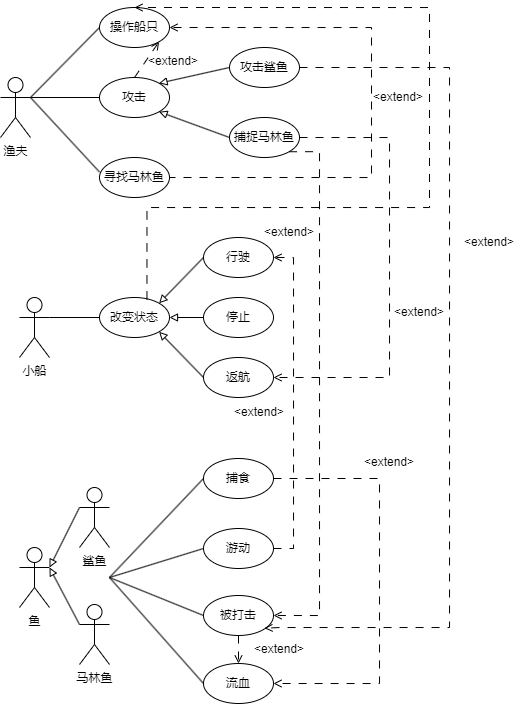

The diagram above was exported from draw.io. Its source (the exported page's mxGraphModel, read from the mxfile embedded in the PNG):
<mxGraphModel dx="757" dy="681" grid="1" gridSize="10" guides="1" tooltips="1" connect="1" arrows="1" fold="1" page="1" pageScale="1" pageWidth="827" pageHeight="1169" math="0" shadow="0">
  <root>
    <mxCell id="0" />
    <mxCell id="1" parent="0" />
    <mxCell id="a0_Y8HoA8iCjuZJ2-91r-8" style="rounded=0;orthogonalLoop=1;jettySize=auto;html=1;exitX=1;exitY=0.3333333333333333;exitDx=0;exitDy=0;exitPerimeter=0;entryX=0;entryY=0.5;entryDx=0;entryDy=0;endArrow=none;endFill=0;" edge="1" parent="1" source="a0_Y8HoA8iCjuZJ2-91r-1" target="a0_Y8HoA8iCjuZJ2-91r-5">
      <mxGeometry relative="1" as="geometry" />
    </mxCell>
    <mxCell id="a0_Y8HoA8iCjuZJ2-91r-1" value="渔夫" style="shape=umlActor;verticalLabelPosition=bottom;verticalAlign=top;html=1;outlineConnect=0;" vertex="1" parent="1">
      <mxGeometry x="71" y="180" width="30" height="60" as="geometry" />
    </mxCell>
    <mxCell id="a0_Y8HoA8iCjuZJ2-91r-4" value="小船" style="shape=umlActor;verticalLabelPosition=bottom;verticalAlign=top;html=1;outlineConnect=0;" vertex="1" parent="1">
      <mxGeometry x="90" y="400" width="30" height="60" as="geometry" />
    </mxCell>
    <mxCell id="a0_Y8HoA8iCjuZJ2-91r-5" value="操作船只" style="ellipse;whiteSpace=wrap;html=1;" vertex="1" parent="1">
      <mxGeometry x="170" y="110" width="70" height="40" as="geometry" />
    </mxCell>
    <mxCell id="a0_Y8HoA8iCjuZJ2-91r-6" value="攻击" style="ellipse;whiteSpace=wrap;html=1;" vertex="1" parent="1">
      <mxGeometry x="170" y="180" width="70" height="40" as="geometry" />
    </mxCell>
    <mxCell id="a0_Y8HoA8iCjuZJ2-91r-15" style="edgeStyle=orthogonalEdgeStyle;rounded=0;orthogonalLoop=1;jettySize=auto;html=1;dashed=1;dashPattern=8 8;endArrow=open;endFill=0;" edge="1" parent="1">
      <mxGeometry relative="1" as="geometry">
        <mxPoint x="222" y="280" as="sourcePoint" />
        <mxPoint x="240" y="130" as="targetPoint" />
        <Array as="points">
          <mxPoint x="442" y="280" />
          <mxPoint x="442" y="130" />
        </Array>
      </mxGeometry>
    </mxCell>
    <mxCell id="a0_Y8HoA8iCjuZJ2-91r-7" value="寻找马林鱼" style="ellipse;whiteSpace=wrap;html=1;" vertex="1" parent="1">
      <mxGeometry x="170" y="260" width="70" height="40" as="geometry" />
    </mxCell>
    <mxCell id="a0_Y8HoA8iCjuZJ2-91r-9" style="rounded=0;orthogonalLoop=1;jettySize=auto;html=1;exitX=1;exitY=0.3333333333333333;exitDx=0;exitDy=0;exitPerimeter=0;entryX=0;entryY=0.363;entryDx=0;entryDy=0;endArrow=none;endFill=0;entryPerimeter=0;" edge="1" parent="1" source="a0_Y8HoA8iCjuZJ2-91r-1" target="a0_Y8HoA8iCjuZJ2-91r-7">
      <mxGeometry relative="1" as="geometry">
        <mxPoint x="130" y="210" as="sourcePoint" />
        <mxPoint x="180" y="140" as="targetPoint" />
      </mxGeometry>
    </mxCell>
    <mxCell id="a0_Y8HoA8iCjuZJ2-91r-10" style="rounded=0;orthogonalLoop=1;jettySize=auto;html=1;exitX=1;exitY=0.3333333333333333;exitDx=0;exitDy=0;exitPerimeter=0;entryX=0;entryY=0.5;entryDx=0;entryDy=0;endArrow=none;endFill=0;" edge="1" parent="1" source="a0_Y8HoA8iCjuZJ2-91r-1" target="a0_Y8HoA8iCjuZJ2-91r-6">
      <mxGeometry relative="1" as="geometry">
        <mxPoint x="140" y="220" as="sourcePoint" />
        <mxPoint x="190" y="150" as="targetPoint" />
      </mxGeometry>
    </mxCell>
    <mxCell id="a0_Y8HoA8iCjuZJ2-91r-13" style="rounded=0;orthogonalLoop=1;jettySize=auto;html=1;exitX=0;exitY=0.5;exitDx=0;exitDy=0;entryX=1;entryY=0;entryDx=0;entryDy=0;endArrow=block;endFill=0;" edge="1" parent="1" source="a0_Y8HoA8iCjuZJ2-91r-11" target="a0_Y8HoA8iCjuZJ2-91r-6">
      <mxGeometry relative="1" as="geometry" />
    </mxCell>
    <mxCell id="a0_Y8HoA8iCjuZJ2-91r-11" value="攻击鲨鱼" style="ellipse;whiteSpace=wrap;html=1;" vertex="1" parent="1">
      <mxGeometry x="300" y="150" width="70" height="40" as="geometry" />
    </mxCell>
    <mxCell id="a0_Y8HoA8iCjuZJ2-91r-12" value="捕捉马林鱼" style="ellipse;whiteSpace=wrap;html=1;" vertex="1" parent="1">
      <mxGeometry x="300" y="220" width="70" height="40" as="geometry" />
    </mxCell>
    <mxCell id="a0_Y8HoA8iCjuZJ2-91r-14" style="rounded=0;orthogonalLoop=1;jettySize=auto;html=1;exitX=0;exitY=0.5;exitDx=0;exitDy=0;entryX=1;entryY=1;entryDx=0;entryDy=0;endArrow=block;endFill=0;" edge="1" parent="1" source="a0_Y8HoA8iCjuZJ2-91r-12" target="a0_Y8HoA8iCjuZJ2-91r-6">
      <mxGeometry relative="1" as="geometry">
        <mxPoint x="320" y="194" as="sourcePoint" />
        <mxPoint x="250" y="210" as="targetPoint" />
      </mxGeometry>
    </mxCell>
    <mxCell id="a0_Y8HoA8iCjuZJ2-91r-17" style="rounded=0;orthogonalLoop=1;jettySize=auto;html=1;entryX=1;entryY=1;entryDx=0;entryDy=0;dashed=1;dashPattern=8 8;endArrow=open;endFill=0;exitX=0.5;exitY=0;exitDx=0;exitDy=0;" edge="1" parent="1" source="a0_Y8HoA8iCjuZJ2-91r-6" target="a0_Y8HoA8iCjuZJ2-91r-5">
      <mxGeometry relative="1" as="geometry">
        <mxPoint x="250" y="290" as="sourcePoint" />
        <mxPoint x="250" y="140" as="targetPoint" />
      </mxGeometry>
    </mxCell>
    <mxCell id="a0_Y8HoA8iCjuZJ2-91r-18" value="&amp;lt;extend&amp;gt;" style="text;strokeColor=none;align=center;fillColor=none;html=1;verticalAlign=middle;whiteSpace=wrap;rounded=0;" vertex="1" parent="1">
      <mxGeometry x="214" y="149" width="60" height="30" as="geometry" />
    </mxCell>
    <mxCell id="a0_Y8HoA8iCjuZJ2-91r-20" value="&amp;lt;extend&amp;gt;" style="text;strokeColor=none;align=center;fillColor=none;html=1;verticalAlign=middle;whiteSpace=wrap;rounded=0;" vertex="1" parent="1">
      <mxGeometry x="439" y="185" width="60" height="30" as="geometry" />
    </mxCell>
    <mxCell id="a0_Y8HoA8iCjuZJ2-91r-21" value="改变状态" style="ellipse;whiteSpace=wrap;html=1;" vertex="1" parent="1">
      <mxGeometry x="170" y="400" width="70" height="40" as="geometry" />
    </mxCell>
    <mxCell id="a0_Y8HoA8iCjuZJ2-91r-22" value="返航" style="ellipse;whiteSpace=wrap;html=1;" vertex="1" parent="1">
      <mxGeometry x="274" y="460" width="70" height="40" as="geometry" />
    </mxCell>
    <mxCell id="a0_Y8HoA8iCjuZJ2-91r-23" value="停止" style="ellipse;whiteSpace=wrap;html=1;" vertex="1" parent="1">
      <mxGeometry x="274" y="400" width="70" height="40" as="geometry" />
    </mxCell>
    <mxCell id="a0_Y8HoA8iCjuZJ2-91r-24" value="行驶" style="ellipse;whiteSpace=wrap;html=1;" vertex="1" parent="1">
      <mxGeometry x="274" y="340" width="70" height="40" as="geometry" />
    </mxCell>
    <mxCell id="a0_Y8HoA8iCjuZJ2-91r-25" style="rounded=0;orthogonalLoop=1;jettySize=auto;html=1;exitX=1;exitY=0.3333333333333333;exitDx=0;exitDy=0;exitPerimeter=0;entryX=0;entryY=0.5;entryDx=0;entryDy=0;endArrow=none;endFill=0;" edge="1" parent="1" source="a0_Y8HoA8iCjuZJ2-91r-4" target="a0_Y8HoA8iCjuZJ2-91r-21">
      <mxGeometry relative="1" as="geometry">
        <mxPoint x="111" y="210" as="sourcePoint" />
        <mxPoint x="180" y="210" as="targetPoint" />
      </mxGeometry>
    </mxCell>
    <mxCell id="a0_Y8HoA8iCjuZJ2-91r-26" style="edgeStyle=orthogonalEdgeStyle;rounded=0;orthogonalLoop=1;jettySize=auto;html=1;dashed=1;dashPattern=8 8;endArrow=open;endFill=0;exitX=0.678;exitY=0.048;exitDx=0;exitDy=0;exitPerimeter=0;entryX=0.5;entryY=0;entryDx=0;entryDy=0;" edge="1" parent="1" source="a0_Y8HoA8iCjuZJ2-91r-21" target="a0_Y8HoA8iCjuZJ2-91r-5">
      <mxGeometry relative="1" as="geometry">
        <mxPoint x="250" y="290" as="sourcePoint" />
        <mxPoint x="270" y="80" as="targetPoint" />
        <Array as="points">
          <mxPoint x="218" y="310" />
          <mxPoint x="500" y="310" />
          <mxPoint x="500" y="110" />
        </Array>
      </mxGeometry>
    </mxCell>
    <mxCell id="a0_Y8HoA8iCjuZJ2-91r-27" style="rounded=0;orthogonalLoop=1;jettySize=auto;html=1;exitX=0;exitY=0.5;exitDx=0;exitDy=0;entryX=1;entryY=0;entryDx=0;entryDy=0;endArrow=block;endFill=0;" edge="1" parent="1" source="a0_Y8HoA8iCjuZJ2-91r-24" target="a0_Y8HoA8iCjuZJ2-91r-21">
      <mxGeometry relative="1" as="geometry">
        <mxPoint x="310" y="250" as="sourcePoint" />
        <mxPoint x="240" y="224" as="targetPoint" />
      </mxGeometry>
    </mxCell>
    <mxCell id="a0_Y8HoA8iCjuZJ2-91r-28" style="rounded=0;orthogonalLoop=1;jettySize=auto;html=1;exitX=0;exitY=0.5;exitDx=0;exitDy=0;entryX=1;entryY=0.5;entryDx=0;entryDy=0;endArrow=block;endFill=0;" edge="1" parent="1" source="a0_Y8HoA8iCjuZJ2-91r-23" target="a0_Y8HoA8iCjuZJ2-91r-21">
      <mxGeometry relative="1" as="geometry">
        <mxPoint x="284" y="370" as="sourcePoint" />
        <mxPoint x="240" y="416" as="targetPoint" />
      </mxGeometry>
    </mxCell>
    <mxCell id="a0_Y8HoA8iCjuZJ2-91r-29" style="rounded=0;orthogonalLoop=1;jettySize=auto;html=1;exitX=0;exitY=0.5;exitDx=0;exitDy=0;entryX=1;entryY=1;entryDx=0;entryDy=0;endArrow=block;endFill=0;" edge="1" parent="1" source="a0_Y8HoA8iCjuZJ2-91r-22" target="a0_Y8HoA8iCjuZJ2-91r-21">
      <mxGeometry relative="1" as="geometry">
        <mxPoint x="294" y="380" as="sourcePoint" />
        <mxPoint x="250" y="426" as="targetPoint" />
      </mxGeometry>
    </mxCell>
    <mxCell id="a0_Y8HoA8iCjuZJ2-91r-32" style="rounded=0;orthogonalLoop=1;jettySize=auto;html=1;entryX=1;entryY=0.5;entryDx=0;entryDy=0;dashed=1;dashPattern=8 8;endArrow=open;endFill=0;exitX=1;exitY=0.5;exitDx=0;exitDy=0;edgeStyle=orthogonalEdgeStyle;" edge="1" parent="1" source="a0_Y8HoA8iCjuZJ2-91r-12" target="a0_Y8HoA8iCjuZJ2-91r-22">
      <mxGeometry relative="1" as="geometry">
        <mxPoint x="439" y="460" as="sourcePoint" />
        <mxPoint x="464" y="424" as="targetPoint" />
        <Array as="points">
          <mxPoint x="460" y="240" />
          <mxPoint x="460" y="480" />
        </Array>
      </mxGeometry>
    </mxCell>
    <mxCell id="a0_Y8HoA8iCjuZJ2-91r-33" value="鱼" style="shape=umlActor;verticalLabelPosition=bottom;verticalAlign=top;html=1;outlineConnect=0;" vertex="1" parent="1">
      <mxGeometry x="90" y="650" width="30" height="60" as="geometry" />
    </mxCell>
    <mxCell id="a0_Y8HoA8iCjuZJ2-91r-34" value="鲨鱼" style="shape=umlActor;verticalLabelPosition=bottom;verticalAlign=top;html=1;outlineConnect=0;" vertex="1" parent="1">
      <mxGeometry x="150" y="590" width="30" height="60" as="geometry" />
    </mxCell>
    <mxCell id="a0_Y8HoA8iCjuZJ2-91r-35" value="马林鱼" style="shape=umlActor;verticalLabelPosition=bottom;verticalAlign=top;html=1;outlineConnect=0;" vertex="1" parent="1">
      <mxGeometry x="150" y="707" width="30" height="60" as="geometry" />
    </mxCell>
    <mxCell id="a0_Y8HoA8iCjuZJ2-91r-36" style="rounded=0;orthogonalLoop=1;jettySize=auto;html=1;exitX=0;exitY=0.3333333333333333;exitDx=0;exitDy=0;entryX=1;entryY=0.3333333333333333;entryDx=0;entryDy=0;endArrow=block;endFill=0;entryPerimeter=0;exitPerimeter=0;" edge="1" parent="1" source="a0_Y8HoA8iCjuZJ2-91r-34" target="a0_Y8HoA8iCjuZJ2-91r-33">
      <mxGeometry relative="1" as="geometry">
        <mxPoint x="284" y="555" as="sourcePoint" />
        <mxPoint x="240" y="509" as="targetPoint" />
      </mxGeometry>
    </mxCell>
    <mxCell id="a0_Y8HoA8iCjuZJ2-91r-37" style="rounded=0;orthogonalLoop=1;jettySize=auto;html=1;entryX=1;entryY=0.3333333333333333;entryDx=0;entryDy=0;endArrow=block;endFill=0;entryPerimeter=0;exitX=0;exitY=0.3333333333333333;exitDx=0;exitDy=0;exitPerimeter=0;" edge="1" parent="1" source="a0_Y8HoA8iCjuZJ2-91r-35" target="a0_Y8HoA8iCjuZJ2-91r-33">
      <mxGeometry relative="1" as="geometry">
        <mxPoint x="294" y="565" as="sourcePoint" />
        <mxPoint x="250" y="519" as="targetPoint" />
      </mxGeometry>
    </mxCell>
    <mxCell id="a0_Y8HoA8iCjuZJ2-91r-38" value="捕食&lt;span style=&quot;color: rgba(0, 0, 0, 0); font-family: monospace; font-size: 0px; text-align: start; text-wrap: nowrap;&quot;&gt;%3CmxGraphModel%3E%3Croot%3E%3CmxCell%20id%3D%220%22%2F%3E%3CmxCell%20id%3D%221%22%20parent%3D%220%22%2F%3E%3CmxCell%20id%3D%222%22%20value%3D%22%E8%BF%94%E8%88%AA%22%20style%3D%22ellipse%3BwhiteSpace%3Dwrap%3Bhtml%3D1%3B%22%20vertex%3D%221%22%20parent%3D%221%22%3E%3CmxGeometry%20x%3D%22274%22%20y%3D%22460%22%20width%3D%2270%22%20height%3D%2240%22%20as%3D%22geometry%22%2F%3E%3C%2FmxCell%3E%3C%2Froot%3E%3C%2FmxGraphModel%3E&lt;/span&gt;" style="ellipse;whiteSpace=wrap;html=1;" vertex="1" parent="1">
      <mxGeometry x="274" y="561" width="70" height="40" as="geometry" />
    </mxCell>
    <mxCell id="a0_Y8HoA8iCjuZJ2-91r-52" style="edgeStyle=orthogonalEdgeStyle;rounded=0;orthogonalLoop=1;jettySize=auto;html=1;exitX=1;exitY=0.5;exitDx=0;exitDy=0;entryX=1;entryY=0.5;entryDx=0;entryDy=0;dashed=1;endArrow=open;endFill=0;dashPattern=8 8;" edge="1" parent="1" source="a0_Y8HoA8iCjuZJ2-91r-39" target="a0_Y8HoA8iCjuZJ2-91r-24">
      <mxGeometry relative="1" as="geometry" />
    </mxCell>
    <mxCell id="a0_Y8HoA8iCjuZJ2-91r-39" value="游动" style="ellipse;whiteSpace=wrap;html=1;" vertex="1" parent="1">
      <mxGeometry x="274" y="631" width="70" height="40" as="geometry" />
    </mxCell>
    <mxCell id="a0_Y8HoA8iCjuZJ2-91r-40" value="被打击" style="ellipse;whiteSpace=wrap;html=1;" vertex="1" parent="1">
      <mxGeometry x="274" y="698" width="70" height="40" as="geometry" />
    </mxCell>
    <mxCell id="a0_Y8HoA8iCjuZJ2-91r-41" value="流血" style="ellipse;whiteSpace=wrap;html=1;" vertex="1" parent="1">
      <mxGeometry x="274" y="766" width="70" height="40" as="geometry" />
    </mxCell>
    <mxCell id="a0_Y8HoA8iCjuZJ2-91r-42" style="rounded=0;orthogonalLoop=1;jettySize=auto;html=1;entryX=0;entryY=0.5;entryDx=0;entryDy=0;endArrow=none;endFill=0;" edge="1" parent="1" target="a0_Y8HoA8iCjuZJ2-91r-38">
      <mxGeometry relative="1" as="geometry">
        <mxPoint x="180" y="680" as="sourcePoint" />
        <mxPoint x="180" y="430" as="targetPoint" />
      </mxGeometry>
    </mxCell>
    <mxCell id="a0_Y8HoA8iCjuZJ2-91r-43" style="rounded=0;orthogonalLoop=1;jettySize=auto;html=1;entryX=0;entryY=0.5;entryDx=0;entryDy=0;endArrow=none;endFill=0;" edge="1" parent="1" target="a0_Y8HoA8iCjuZJ2-91r-39">
      <mxGeometry relative="1" as="geometry">
        <mxPoint x="180" y="680" as="sourcePoint" />
        <mxPoint x="190" y="440" as="targetPoint" />
      </mxGeometry>
    </mxCell>
    <mxCell id="a0_Y8HoA8iCjuZJ2-91r-44" style="rounded=0;orthogonalLoop=1;jettySize=auto;html=1;entryX=0;entryY=0.5;entryDx=0;entryDy=0;endArrow=none;endFill=0;" edge="1" parent="1" target="a0_Y8HoA8iCjuZJ2-91r-40">
      <mxGeometry relative="1" as="geometry">
        <mxPoint x="180" y="680" as="sourcePoint" />
        <mxPoint x="284" y="661" as="targetPoint" />
      </mxGeometry>
    </mxCell>
    <mxCell id="a0_Y8HoA8iCjuZJ2-91r-45" style="rounded=0;orthogonalLoop=1;jettySize=auto;html=1;entryX=0;entryY=0.5;entryDx=0;entryDy=0;endArrow=none;endFill=0;" edge="1" parent="1" target="a0_Y8HoA8iCjuZJ2-91r-41">
      <mxGeometry relative="1" as="geometry">
        <mxPoint x="180" y="680" as="sourcePoint" />
        <mxPoint x="294" y="671" as="targetPoint" />
      </mxGeometry>
    </mxCell>
    <mxCell id="a0_Y8HoA8iCjuZJ2-91r-46" style="rounded=0;orthogonalLoop=1;jettySize=auto;html=1;entryX=0.5;entryY=0;entryDx=0;entryDy=0;dashed=1;dashPattern=8 8;endArrow=open;endFill=0;exitX=0.5;exitY=1;exitDx=0;exitDy=0;" edge="1" parent="1" source="a0_Y8HoA8iCjuZJ2-91r-40" target="a0_Y8HoA8iCjuZJ2-91r-41">
      <mxGeometry relative="1" as="geometry">
        <mxPoint x="456.98" y="500" as="sourcePoint" />
        <mxPoint x="430.98" y="740" as="targetPoint" />
      </mxGeometry>
    </mxCell>
    <mxCell id="a0_Y8HoA8iCjuZJ2-91r-48" style="rounded=0;orthogonalLoop=1;jettySize=auto;html=1;dashed=1;dashPattern=8 8;endArrow=open;endFill=0;exitX=1;exitY=0.5;exitDx=0;exitDy=0;edgeStyle=orthogonalEdgeStyle;entryX=1;entryY=0.5;entryDx=0;entryDy=0;" edge="1" parent="1" target="a0_Y8HoA8iCjuZJ2-91r-41">
      <mxGeometry relative="1" as="geometry">
        <mxPoint x="344" y="581" as="sourcePoint" />
        <mxPoint x="320" y="840" as="targetPoint" />
        <Array as="points">
          <mxPoint x="450" y="581" />
          <mxPoint x="450" y="786" />
        </Array>
      </mxGeometry>
    </mxCell>
    <mxCell id="a0_Y8HoA8iCjuZJ2-91r-49" style="rounded=0;orthogonalLoop=1;jettySize=auto;html=1;dashed=1;dashPattern=8 8;endArrow=open;endFill=0;exitX=1;exitY=1;exitDx=0;exitDy=0;edgeStyle=orthogonalEdgeStyle;entryX=1;entryY=0.5;entryDx=0;entryDy=0;" edge="1" parent="1" source="a0_Y8HoA8iCjuZJ2-91r-12" target="a0_Y8HoA8iCjuZJ2-91r-40">
      <mxGeometry relative="1" as="geometry">
        <mxPoint x="354" y="591" as="sourcePoint" />
        <mxPoint x="354" y="796" as="targetPoint" />
        <Array as="points">
          <mxPoint x="390" y="254" />
          <mxPoint x="390" y="718" />
        </Array>
      </mxGeometry>
    </mxCell>
    <mxCell id="a0_Y8HoA8iCjuZJ2-91r-50" style="rounded=0;orthogonalLoop=1;jettySize=auto;html=1;dashed=1;dashPattern=8 8;endArrow=open;endFill=0;exitX=1;exitY=0.5;exitDx=0;exitDy=0;edgeStyle=orthogonalEdgeStyle;entryX=0.871;entryY=0.818;entryDx=0;entryDy=0;entryPerimeter=0;" edge="1" parent="1" source="a0_Y8HoA8iCjuZJ2-91r-11" target="a0_Y8HoA8iCjuZJ2-91r-40">
      <mxGeometry relative="1" as="geometry">
        <mxPoint x="370" y="264" as="sourcePoint" />
        <mxPoint x="354" y="728" as="targetPoint" />
        <Array as="points">
          <mxPoint x="520" y="170" />
          <mxPoint x="520" y="730" />
          <mxPoint x="350" y="730" />
        </Array>
      </mxGeometry>
    </mxCell>
    <mxCell id="a0_Y8HoA8iCjuZJ2-91r-53" value="&amp;lt;extend&amp;gt;" style="text;strokeColor=none;align=center;fillColor=none;html=1;verticalAlign=middle;whiteSpace=wrap;rounded=0;" vertex="1" parent="1">
      <mxGeometry x="530" y="330" width="60" height="30" as="geometry" />
    </mxCell>
    <mxCell id="a0_Y8HoA8iCjuZJ2-91r-54" value="&amp;lt;extend&amp;gt;" style="text;strokeColor=none;align=center;fillColor=none;html=1;verticalAlign=middle;whiteSpace=wrap;rounded=0;" vertex="1" parent="1">
      <mxGeometry x="430" y="550" width="60" height="30" as="geometry" />
    </mxCell>
    <mxCell id="a0_Y8HoA8iCjuZJ2-91r-55" value="&amp;lt;extend&amp;gt;" style="text;strokeColor=none;align=center;fillColor=none;html=1;verticalAlign=middle;whiteSpace=wrap;rounded=0;" vertex="1" parent="1">
      <mxGeometry x="300" y="500" width="60" height="30" as="geometry" />
    </mxCell>
    <mxCell id="a0_Y8HoA8iCjuZJ2-91r-56" value="&amp;lt;extend&amp;gt;" style="text;strokeColor=none;align=center;fillColor=none;html=1;verticalAlign=middle;whiteSpace=wrap;rounded=0;" vertex="1" parent="1">
      <mxGeometry x="320" y="737" width="60" height="30" as="geometry" />
    </mxCell>
    <mxCell id="a0_Y8HoA8iCjuZJ2-91r-57" value="&amp;lt;extend&amp;gt;" style="text;strokeColor=none;align=center;fillColor=none;html=1;verticalAlign=middle;whiteSpace=wrap;rounded=0;" vertex="1" parent="1">
      <mxGeometry x="330" y="320" width="60" height="30" as="geometry" />
    </mxCell>
    <mxCell id="a0_Y8HoA8iCjuZJ2-91r-58" value="&amp;lt;extend&amp;gt;" style="text;strokeColor=none;align=center;fillColor=none;html=1;verticalAlign=middle;whiteSpace=wrap;rounded=0;" vertex="1" parent="1">
      <mxGeometry x="460" y="400" width="60" height="30" as="geometry" />
    </mxCell>
  </root>
</mxGraphModel>